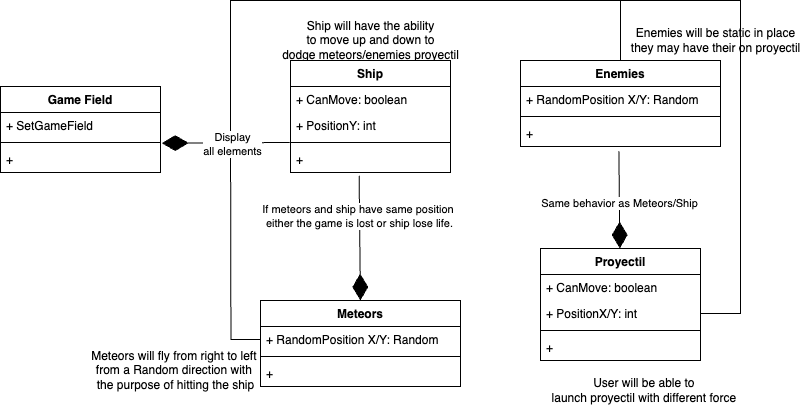

The diagram above was exported from draw.io. Its source (the exported page's mxGraphModel, read from the mxfile embedded in the PNG):
<mxGraphModel dx="2120" dy="1213" grid="1" gridSize="10" guides="1" tooltips="1" connect="1" arrows="1" fold="1" page="1" pageScale="1" pageWidth="850" pageHeight="1100" math="0" shadow="0">
  <root>
    <mxCell id="0" />
    <mxCell id="1" parent="0" />
    <mxCell id="j6X3iuMTT80umR6ZVCOs-26" value="Ship will have the ability&lt;br&gt;to move up and down to&lt;br&gt;dodge meteors/enemies proyectil" style="text;html=1;align=center;verticalAlign=middle;resizable=0;points=[];autosize=1;strokeColor=none;fillColor=none;" vertex="1" parent="1">
      <mxGeometry x="290" y="260" width="200" height="60" as="geometry" />
    </mxCell>
    <mxCell id="j6X3iuMTT80umR6ZVCOs-27" value="Proyectil" style="swimlane;fontStyle=1;align=center;verticalAlign=top;childLayout=stackLayout;horizontal=1;startSize=26;horizontalStack=0;resizeParent=1;resizeParentMax=0;resizeLast=0;collapsible=1;marginBottom=0;whiteSpace=wrap;html=1;" vertex="1" parent="1">
      <mxGeometry x="560" y="498" width="160" height="112" as="geometry" />
    </mxCell>
    <mxCell id="j6X3iuMTT80umR6ZVCOs-28" value="+ CanMove: boolean" style="text;strokeColor=none;fillColor=none;align=left;verticalAlign=top;spacingLeft=4;spacingRight=4;overflow=hidden;rotatable=0;points=[[0,0.5],[1,0.5]];portConstraint=eastwest;whiteSpace=wrap;html=1;" vertex="1" parent="j6X3iuMTT80umR6ZVCOs-27">
      <mxGeometry y="26" width="160" height="26" as="geometry" />
    </mxCell>
    <mxCell id="j6X3iuMTT80umR6ZVCOs-30" value="+ PositionX/Y: int" style="text;strokeColor=none;fillColor=none;align=left;verticalAlign=top;spacingLeft=4;spacingRight=4;overflow=hidden;rotatable=0;points=[[0,0.5],[1,0.5]];portConstraint=eastwest;whiteSpace=wrap;html=1;" vertex="1" parent="j6X3iuMTT80umR6ZVCOs-27">
      <mxGeometry y="52" width="160" height="26" as="geometry" />
    </mxCell>
    <mxCell id="j6X3iuMTT80umR6ZVCOs-29" value="" style="line;strokeWidth=1;fillColor=none;align=left;verticalAlign=middle;spacingTop=-1;spacingLeft=3;spacingRight=3;rotatable=0;labelPosition=right;points=[];portConstraint=eastwest;strokeColor=inherit;" vertex="1" parent="j6X3iuMTT80umR6ZVCOs-27">
      <mxGeometry y="78" width="160" height="8" as="geometry" />
    </mxCell>
    <mxCell id="j6X3iuMTT80umR6ZVCOs-31" value="+&amp;nbsp;" style="text;strokeColor=none;fillColor=none;align=left;verticalAlign=top;spacingLeft=4;spacingRight=4;overflow=hidden;rotatable=0;points=[[0,0.5],[1,0.5]];portConstraint=eastwest;whiteSpace=wrap;html=1;" vertex="1" parent="j6X3iuMTT80umR6ZVCOs-27">
      <mxGeometry y="86" width="160" height="26" as="geometry" />
    </mxCell>
    <mxCell id="j6X3iuMTT80umR6ZVCOs-33" value="Ship" style="swimlane;fontStyle=1;align=center;verticalAlign=top;childLayout=stackLayout;horizontal=1;startSize=26;horizontalStack=0;resizeParent=1;resizeParentMax=0;resizeLast=0;collapsible=1;marginBottom=0;whiteSpace=wrap;html=1;" vertex="1" parent="1">
      <mxGeometry x="310" y="310" width="160" height="112" as="geometry" />
    </mxCell>
    <mxCell id="j6X3iuMTT80umR6ZVCOs-34" value="+ CanMove: boolean" style="text;strokeColor=none;fillColor=none;align=left;verticalAlign=top;spacingLeft=4;spacingRight=4;overflow=hidden;rotatable=0;points=[[0,0.5],[1,0.5]];portConstraint=eastwest;whiteSpace=wrap;html=1;" vertex="1" parent="j6X3iuMTT80umR6ZVCOs-33">
      <mxGeometry y="26" width="160" height="26" as="geometry" />
    </mxCell>
    <mxCell id="j6X3iuMTT80umR6ZVCOs-35" value="+ PositionY: int" style="text;strokeColor=none;fillColor=none;align=left;verticalAlign=top;spacingLeft=4;spacingRight=4;overflow=hidden;rotatable=0;points=[[0,0.5],[1,0.5]];portConstraint=eastwest;whiteSpace=wrap;html=1;" vertex="1" parent="j6X3iuMTT80umR6ZVCOs-33">
      <mxGeometry y="52" width="160" height="26" as="geometry" />
    </mxCell>
    <mxCell id="j6X3iuMTT80umR6ZVCOs-36" value="" style="line;strokeWidth=1;fillColor=none;align=left;verticalAlign=middle;spacingTop=-1;spacingLeft=3;spacingRight=3;rotatable=0;labelPosition=right;points=[];portConstraint=eastwest;strokeColor=inherit;" vertex="1" parent="j6X3iuMTT80umR6ZVCOs-33">
      <mxGeometry y="78" width="160" height="8" as="geometry" />
    </mxCell>
    <mxCell id="j6X3iuMTT80umR6ZVCOs-38" value="+&amp;nbsp;" style="text;strokeColor=none;fillColor=none;align=left;verticalAlign=top;spacingLeft=4;spacingRight=4;overflow=hidden;rotatable=0;points=[[0,0.5],[1,0.5]];portConstraint=eastwest;whiteSpace=wrap;html=1;" vertex="1" parent="j6X3iuMTT80umR6ZVCOs-33">
      <mxGeometry y="86" width="160" height="26" as="geometry" />
    </mxCell>
    <mxCell id="j6X3iuMTT80umR6ZVCOs-39" value="Enemies" style="swimlane;fontStyle=1;align=center;verticalAlign=top;childLayout=stackLayout;horizontal=1;startSize=26;horizontalStack=0;resizeParent=1;resizeParentMax=0;resizeLast=0;collapsible=1;marginBottom=0;whiteSpace=wrap;html=1;" vertex="1" parent="1">
      <mxGeometry x="540" y="310" width="200" height="86" as="geometry" />
    </mxCell>
    <mxCell id="j6X3iuMTT80umR6ZVCOs-41" value="+ RandomPosition X/Y: Random" style="text;strokeColor=none;fillColor=none;align=left;verticalAlign=top;spacingLeft=4;spacingRight=4;overflow=hidden;rotatable=0;points=[[0,0.5],[1,0.5]];portConstraint=eastwest;whiteSpace=wrap;html=1;" vertex="1" parent="j6X3iuMTT80umR6ZVCOs-39">
      <mxGeometry y="26" width="200" height="26" as="geometry" />
    </mxCell>
    <mxCell id="j6X3iuMTT80umR6ZVCOs-42" value="" style="line;strokeWidth=1;fillColor=none;align=left;verticalAlign=middle;spacingTop=-1;spacingLeft=3;spacingRight=3;rotatable=0;labelPosition=right;points=[];portConstraint=eastwest;strokeColor=inherit;" vertex="1" parent="j6X3iuMTT80umR6ZVCOs-39">
      <mxGeometry y="52" width="200" height="8" as="geometry" />
    </mxCell>
    <mxCell id="j6X3iuMTT80umR6ZVCOs-44" value="+&amp;nbsp;" style="text;strokeColor=none;fillColor=none;align=left;verticalAlign=top;spacingLeft=4;spacingRight=4;overflow=hidden;rotatable=0;points=[[0,0.5],[1,0.5]];portConstraint=eastwest;whiteSpace=wrap;html=1;" vertex="1" parent="j6X3iuMTT80umR6ZVCOs-39">
      <mxGeometry y="60" width="200" height="26" as="geometry" />
    </mxCell>
    <mxCell id="j6X3iuMTT80umR6ZVCOs-46" value="Meteors" style="swimlane;fontStyle=1;align=center;verticalAlign=top;childLayout=stackLayout;horizontal=1;startSize=26;horizontalStack=0;resizeParent=1;resizeParentMax=0;resizeLast=0;collapsible=1;marginBottom=0;whiteSpace=wrap;html=1;" vertex="1" parent="1">
      <mxGeometry x="280" y="550" width="200" height="86" as="geometry" />
    </mxCell>
    <mxCell id="j6X3iuMTT80umR6ZVCOs-47" value="+ RandomPosition X/Y: Random" style="text;strokeColor=none;fillColor=none;align=left;verticalAlign=top;spacingLeft=4;spacingRight=4;overflow=hidden;rotatable=0;points=[[0,0.5],[1,0.5]];portConstraint=eastwest;whiteSpace=wrap;html=1;" vertex="1" parent="j6X3iuMTT80umR6ZVCOs-46">
      <mxGeometry y="26" width="200" height="26" as="geometry" />
    </mxCell>
    <mxCell id="j6X3iuMTT80umR6ZVCOs-48" value="" style="line;strokeWidth=1;fillColor=none;align=left;verticalAlign=middle;spacingTop=-1;spacingLeft=3;spacingRight=3;rotatable=0;labelPosition=right;points=[];portConstraint=eastwest;strokeColor=inherit;" vertex="1" parent="j6X3iuMTT80umR6ZVCOs-46">
      <mxGeometry y="52" width="200" height="8" as="geometry" />
    </mxCell>
    <mxCell id="j6X3iuMTT80umR6ZVCOs-49" value="+" style="text;strokeColor=none;fillColor=none;align=left;verticalAlign=top;spacingLeft=4;spacingRight=4;overflow=hidden;rotatable=0;points=[[0,0.5],[1,0.5]];portConstraint=eastwest;whiteSpace=wrap;html=1;" vertex="1" parent="j6X3iuMTT80umR6ZVCOs-46">
      <mxGeometry y="60" width="200" height="26" as="geometry" />
    </mxCell>
    <mxCell id="j6X3iuMTT80umR6ZVCOs-50" value="" style="endArrow=diamondThin;endFill=1;endSize=24;html=1;rounded=0;entryX=0.703;entryY=-0.031;entryDx=0;entryDy=0;entryPerimeter=0;exitX=0.429;exitY=1.128;exitDx=0;exitDy=0;exitPerimeter=0;" edge="1" parent="1" source="j6X3iuMTT80umR6ZVCOs-38">
      <mxGeometry width="160" relative="1" as="geometry">
        <mxPoint x="380" y="450" as="sourcePoint" />
        <mxPoint x="379.9300000000001" y="550.004" as="targetPoint" />
      </mxGeometry>
    </mxCell>
    <mxCell id="j6X3iuMTT80umR6ZVCOs-51" value="If meteors and ship have same position&amp;nbsp;&lt;br&gt;either the game is lost or ship lose life." style="edgeLabel;html=1;align=center;verticalAlign=middle;resizable=0;points=[];" vertex="1" connectable="0" parent="j6X3iuMTT80umR6ZVCOs-50">
      <mxGeometry x="-0.36" y="-1" relative="1" as="geometry">
        <mxPoint as="offset" />
      </mxGeometry>
    </mxCell>
    <mxCell id="j6X3iuMTT80umR6ZVCOs-52" value="" style="endArrow=diamondThin;endFill=1;endSize=24;html=1;rounded=0;exitX=0.492;exitY=1.179;exitDx=0;exitDy=0;exitPerimeter=0;" edge="1" parent="1" source="j6X3iuMTT80umR6ZVCOs-44">
      <mxGeometry width="160" relative="1" as="geometry">
        <mxPoint x="639.33" y="438" as="sourcePoint" />
        <mxPoint x="639.33" y="498" as="targetPoint" />
      </mxGeometry>
    </mxCell>
    <mxCell id="j6X3iuMTT80umR6ZVCOs-53" value="Same behavior as Meteors/Ship" style="edgeLabel;html=1;align=center;verticalAlign=middle;resizable=0;points=[];" vertex="1" connectable="0" parent="j6X3iuMTT80umR6ZVCOs-52">
      <mxGeometry x="0.0411" y="-1" relative="1" as="geometry">
        <mxPoint as="offset" />
      </mxGeometry>
    </mxCell>
    <mxCell id="j6X3iuMTT80umR6ZVCOs-54" value="Game Field" style="swimlane;fontStyle=1;align=center;verticalAlign=top;childLayout=stackLayout;horizontal=1;startSize=26;horizontalStack=0;resizeParent=1;resizeParentMax=0;resizeLast=0;collapsible=1;marginBottom=0;whiteSpace=wrap;html=1;" vertex="1" parent="1">
      <mxGeometry x="20" y="336" width="160" height="86" as="geometry" />
    </mxCell>
    <mxCell id="j6X3iuMTT80umR6ZVCOs-55" value="+ SetGameField" style="text;strokeColor=none;fillColor=none;align=left;verticalAlign=top;spacingLeft=4;spacingRight=4;overflow=hidden;rotatable=0;points=[[0,0.5],[1,0.5]];portConstraint=eastwest;whiteSpace=wrap;html=1;" vertex="1" parent="j6X3iuMTT80umR6ZVCOs-54">
      <mxGeometry y="26" width="160" height="26" as="geometry" />
    </mxCell>
    <mxCell id="j6X3iuMTT80umR6ZVCOs-57" value="" style="line;strokeWidth=1;fillColor=none;align=left;verticalAlign=middle;spacingTop=-1;spacingLeft=3;spacingRight=3;rotatable=0;labelPosition=right;points=[];portConstraint=eastwest;strokeColor=inherit;" vertex="1" parent="j6X3iuMTT80umR6ZVCOs-54">
      <mxGeometry y="52" width="160" height="8" as="geometry" />
    </mxCell>
    <mxCell id="j6X3iuMTT80umR6ZVCOs-59" value="+&amp;nbsp;" style="text;strokeColor=none;fillColor=none;align=left;verticalAlign=top;spacingLeft=4;spacingRight=4;overflow=hidden;rotatable=0;points=[[0,0.5],[1,0.5]];portConstraint=eastwest;whiteSpace=wrap;html=1;" vertex="1" parent="j6X3iuMTT80umR6ZVCOs-54">
      <mxGeometry y="60" width="160" height="26" as="geometry" />
    </mxCell>
    <mxCell id="j6X3iuMTT80umR6ZVCOs-60" value="" style="endArrow=diamondThin;endFill=1;endSize=24;html=1;rounded=0;entryX=1.008;entryY=-0.128;entryDx=0;entryDy=0;entryPerimeter=0;exitX=-0.004;exitY=-0.231;exitDx=0;exitDy=0;exitPerimeter=0;" edge="1" parent="1" target="j6X3iuMTT80umR6ZVCOs-59">
      <mxGeometry width="160" relative="1" as="geometry">
        <mxPoint x="309.3599999999999" y="391.9939999999999" as="sourcePoint" />
        <mxPoint x="202.07999999999993" y="392" as="targetPoint" />
      </mxGeometry>
    </mxCell>
    <mxCell id="j6X3iuMTT80umR6ZVCOs-61" value="" style="endArrow=none;html=1;edgeStyle=orthogonalEdgeStyle;rounded=0;exitX=0;exitY=0.5;exitDx=0;exitDy=0;" edge="1" parent="1" source="j6X3iuMTT80umR6ZVCOs-47">
      <mxGeometry relative="1" as="geometry">
        <mxPoint x="110" y="520" as="sourcePoint" />
        <mxPoint x="250" y="370" as="targetPoint" />
      </mxGeometry>
    </mxCell>
    <mxCell id="j6X3iuMTT80umR6ZVCOs-66" value="Display &lt;br&gt;all elements" style="edgeLabel;html=1;align=center;verticalAlign=middle;resizable=0;points=[];" vertex="1" connectable="0" parent="j6X3iuMTT80umR6ZVCOs-61">
      <mxGeometry x="0.8069" y="-1" relative="1" as="geometry">
        <mxPoint y="-1" as="offset" />
      </mxGeometry>
    </mxCell>
    <mxCell id="j6X3iuMTT80umR6ZVCOs-64" value="" style="endArrow=none;html=1;edgeStyle=orthogonalEdgeStyle;rounded=0;exitX=0.5;exitY=0;exitDx=0;exitDy=0;" edge="1" parent="1" source="j6X3iuMTT80umR6ZVCOs-39">
      <mxGeometry relative="1" as="geometry">
        <mxPoint x="640" y="250" as="sourcePoint" />
        <mxPoint x="250" y="370" as="targetPoint" />
        <Array as="points">
          <mxPoint x="640" y="250" />
          <mxPoint x="250" y="250" />
        </Array>
      </mxGeometry>
    </mxCell>
    <mxCell id="j6X3iuMTT80umR6ZVCOs-65" value="" style="endArrow=none;html=1;edgeStyle=orthogonalEdgeStyle;rounded=0;exitX=1;exitY=0.5;exitDx=0;exitDy=0;" edge="1" parent="1" source="j6X3iuMTT80umR6ZVCOs-30">
      <mxGeometry relative="1" as="geometry">
        <mxPoint x="760" y="560" as="sourcePoint" />
        <mxPoint x="640" y="310" as="targetPoint" />
        <Array as="points">
          <mxPoint x="760" y="563" />
          <mxPoint x="760" y="250" />
          <mxPoint x="640" y="250" />
        </Array>
      </mxGeometry>
    </mxCell>
    <mxCell id="j6X3iuMTT80umR6ZVCOs-67" value="Meteors will fly from right to left&amp;nbsp;&lt;br&gt;from a Random direction with&amp;nbsp;&lt;br&gt;the purpose of hitting the ship" style="text;html=1;align=center;verticalAlign=middle;resizable=0;points=[];autosize=1;strokeColor=none;fillColor=none;" vertex="1" parent="1">
      <mxGeometry x="100" y="590" width="190" height="60" as="geometry" />
    </mxCell>
    <mxCell id="j6X3iuMTT80umR6ZVCOs-68" value="User will be able to&amp;nbsp;&lt;br&gt;launch proyectil with different force&amp;nbsp;" style="text;html=1;align=center;verticalAlign=middle;resizable=0;points=[];autosize=1;strokeColor=none;fillColor=none;" vertex="1" parent="1">
      <mxGeometry x="560" y="620" width="210" height="40" as="geometry" />
    </mxCell>
    <mxCell id="j6X3iuMTT80umR6ZVCOs-69" value="Enemies will be static in place&lt;br&gt;they may have their on proyectil" style="text;html=1;align=center;verticalAlign=middle;resizable=0;points=[];autosize=1;strokeColor=none;fillColor=none;" vertex="1" parent="1">
      <mxGeometry x="640" y="270" width="190" height="40" as="geometry" />
    </mxCell>
  </root>
</mxGraphModel>